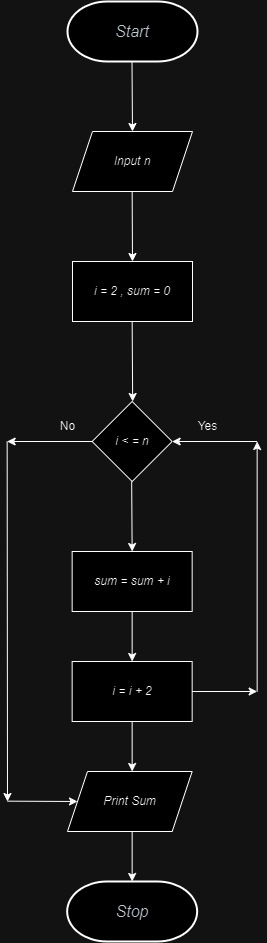

The diagram above was exported from draw.io. Its source (the exported page's mxGraphModel, read from the mxfile embedded in the PNG):
<mxGraphModel dx="1035" dy="607" grid="1" gridSize="10" guides="1" tooltips="1" connect="1" arrows="1" fold="1" page="1" pageScale="1" pageWidth="850" pageHeight="1100" math="0" shadow="0">
  <root>
    <mxCell id="0" />
    <mxCell id="1" parent="0" />
    <mxCell id="9d_3e4RPQ18yTaMYBVWn-1" value="&lt;span style=&quot;border-color: var(--border-color); color: rgb(45, 59, 69); font-family: &amp;quot;Lato Extended&amp;quot;, Lato, &amp;quot;Helvetica Neue&amp;quot;, Helvetica, Arial, sans-serif; font-size: 16px; text-align: start; background-color: rgb(255, 255, 255);&quot;&gt;&lt;i&gt;Start&lt;/i&gt;&lt;/span&gt;" style="strokeWidth=2;html=1;shape=mxgraph.flowchart.terminator;whiteSpace=wrap;" vertex="1" parent="1">
      <mxGeometry x="340" y="40" width="130" height="60" as="geometry" />
    </mxCell>
    <mxCell id="9d_3e4RPQ18yTaMYBVWn-2" value="" style="endArrow=classic;html=1;rounded=0;" edge="1" parent="1">
      <mxGeometry width="50" height="50" relative="1" as="geometry">
        <mxPoint x="404.5" y="100" as="sourcePoint" />
        <mxPoint x="405" y="170" as="targetPoint" />
      </mxGeometry>
    </mxCell>
    <mxCell id="9d_3e4RPQ18yTaMYBVWn-3" value="&lt;i&gt;Input n&lt;/i&gt;" style="shape=parallelogram;perimeter=parallelogramPerimeter;whiteSpace=wrap;html=1;fixedSize=1;" vertex="1" parent="1">
      <mxGeometry x="345" y="170" width="120" height="60" as="geometry" />
    </mxCell>
    <mxCell id="9d_3e4RPQ18yTaMYBVWn-4" value="&lt;i&gt;i = 2 , sum = 0&lt;/i&gt;" style="rounded=0;whiteSpace=wrap;html=1;" vertex="1" parent="1">
      <mxGeometry x="345" y="300" width="120" height="60" as="geometry" />
    </mxCell>
    <mxCell id="9d_3e4RPQ18yTaMYBVWn-5" value="" style="endArrow=classic;html=1;rounded=0;" edge="1" parent="1">
      <mxGeometry width="50" height="50" relative="1" as="geometry">
        <mxPoint x="404.66" y="230" as="sourcePoint" />
        <mxPoint x="405" y="300" as="targetPoint" />
      </mxGeometry>
    </mxCell>
    <mxCell id="9d_3e4RPQ18yTaMYBVWn-6" value="&lt;i&gt;i &amp;lt; = n&lt;/i&gt;" style="rhombus;whiteSpace=wrap;html=1;" vertex="1" parent="1">
      <mxGeometry x="364.66" y="440" width="80" height="80" as="geometry" />
    </mxCell>
    <mxCell id="9d_3e4RPQ18yTaMYBVWn-7" value="" style="endArrow=classic;html=1;rounded=0;" edge="1" parent="1">
      <mxGeometry width="50" height="50" relative="1" as="geometry">
        <mxPoint x="404.66" y="360" as="sourcePoint" />
        <mxPoint x="405.16" y="440" as="targetPoint" />
      </mxGeometry>
    </mxCell>
    <mxCell id="9d_3e4RPQ18yTaMYBVWn-8" value="&lt;i&gt;sum = sum + i&lt;/i&gt;" style="rounded=0;whiteSpace=wrap;html=1;" vertex="1" parent="1">
      <mxGeometry x="344.66" y="590" width="120" height="60" as="geometry" />
    </mxCell>
    <mxCell id="9d_3e4RPQ18yTaMYBVWn-9" value="&lt;i&gt;i = i + 2&lt;/i&gt;" style="rounded=0;whiteSpace=wrap;html=1;" vertex="1" parent="1">
      <mxGeometry x="344.66" y="700" width="120" height="60" as="geometry" />
    </mxCell>
    <mxCell id="9d_3e4RPQ18yTaMYBVWn-10" value="" style="endArrow=classic;html=1;rounded=0;entryX=0.5;entryY=0;entryDx=0;entryDy=0;" edge="1" parent="1" target="9d_3e4RPQ18yTaMYBVWn-8">
      <mxGeometry width="50" height="50" relative="1" as="geometry">
        <mxPoint x="404.16" y="520" as="sourcePoint" />
        <mxPoint x="404.66" y="580" as="targetPoint" />
      </mxGeometry>
    </mxCell>
    <mxCell id="9d_3e4RPQ18yTaMYBVWn-11" value="" style="endArrow=classic;html=1;rounded=0;exitX=0.5;exitY=1;exitDx=0;exitDy=0;entryX=0.5;entryY=0;entryDx=0;entryDy=0;" edge="1" parent="1" source="9d_3e4RPQ18yTaMYBVWn-8" target="9d_3e4RPQ18yTaMYBVWn-9">
      <mxGeometry width="50" height="50" relative="1" as="geometry">
        <mxPoint x="404.66" y="660" as="sourcePoint" />
        <mxPoint x="404.66" y="700" as="targetPoint" />
      </mxGeometry>
    </mxCell>
    <mxCell id="9d_3e4RPQ18yTaMYBVWn-12" value="" style="endArrow=classic;html=1;rounded=0;" edge="1" parent="1">
      <mxGeometry width="50" height="50" relative="1" as="geometry">
        <mxPoint x="464.66" y="730" as="sourcePoint" />
        <mxPoint x="529.66" y="730" as="targetPoint" />
      </mxGeometry>
    </mxCell>
    <mxCell id="9d_3e4RPQ18yTaMYBVWn-13" value="" style="endArrow=classic;html=1;rounded=0;" edge="1" parent="1">
      <mxGeometry width="50" height="50" relative="1" as="geometry">
        <mxPoint x="529.66" y="730" as="sourcePoint" />
        <mxPoint x="529.66" y="480" as="targetPoint" />
      </mxGeometry>
    </mxCell>
    <mxCell id="9d_3e4RPQ18yTaMYBVWn-14" value="" style="endArrow=classic;html=1;rounded=0;entryX=1;entryY=0.5;entryDx=0;entryDy=0;" edge="1" parent="1" target="9d_3e4RPQ18yTaMYBVWn-6">
      <mxGeometry width="50" height="50" relative="1" as="geometry">
        <mxPoint x="529.66" y="480" as="sourcePoint" />
        <mxPoint x="449.66" y="480" as="targetPoint" />
      </mxGeometry>
    </mxCell>
    <mxCell id="9d_3e4RPQ18yTaMYBVWn-15" value="Yes" style="text;html=1;align=center;verticalAlign=middle;resizable=0;points=[];autosize=1;strokeColor=none;fillColor=none;" vertex="1" parent="1">
      <mxGeometry x="459.66" y="450" width="40" height="30" as="geometry" />
    </mxCell>
    <mxCell id="9d_3e4RPQ18yTaMYBVWn-16" value="" style="endArrow=classic;html=1;rounded=0;entryX=1;entryY=0.5;entryDx=0;entryDy=0;" edge="1" parent="1">
      <mxGeometry width="50" height="50" relative="1" as="geometry">
        <mxPoint x="364.66" y="480" as="sourcePoint" />
        <mxPoint x="279.66" y="480" as="targetPoint" />
      </mxGeometry>
    </mxCell>
    <mxCell id="9d_3e4RPQ18yTaMYBVWn-17" value="" style="endArrow=classic;html=1;rounded=0;" edge="1" parent="1">
      <mxGeometry width="50" height="50" relative="1" as="geometry">
        <mxPoint x="279.66" y="480" as="sourcePoint" />
        <mxPoint x="280" y="840" as="targetPoint" />
      </mxGeometry>
    </mxCell>
    <mxCell id="9d_3e4RPQ18yTaMYBVWn-18" value="&lt;i&gt;Print Sum&lt;/i&gt;" style="shape=parallelogram;perimeter=parallelogramPerimeter;whiteSpace=wrap;html=1;fixedSize=1;" vertex="1" parent="1">
      <mxGeometry x="340" y="810" width="124.66" height="60" as="geometry" />
    </mxCell>
    <mxCell id="9d_3e4RPQ18yTaMYBVWn-19" value="" style="endArrow=classic;html=1;rounded=0;entryX=0;entryY=0.5;entryDx=0;entryDy=0;" edge="1" parent="1" target="9d_3e4RPQ18yTaMYBVWn-18">
      <mxGeometry width="50" height="50" relative="1" as="geometry">
        <mxPoint x="280" y="839.66" as="sourcePoint" />
        <mxPoint x="345" y="839.66" as="targetPoint" />
      </mxGeometry>
    </mxCell>
    <mxCell id="9d_3e4RPQ18yTaMYBVWn-20" value="" style="endArrow=classic;html=1;rounded=0;exitX=0.5;exitY=1;exitDx=0;exitDy=0;entryX=0.5;entryY=0;entryDx=0;entryDy=0;" edge="1" parent="1">
      <mxGeometry width="50" height="50" relative="1" as="geometry">
        <mxPoint x="404.66" y="870" as="sourcePoint" />
        <mxPoint x="404.66" y="920" as="targetPoint" />
      </mxGeometry>
    </mxCell>
    <mxCell id="9d_3e4RPQ18yTaMYBVWn-21" value="" style="endArrow=classic;html=1;rounded=0;exitX=0.5;exitY=1;exitDx=0;exitDy=0;entryX=0.5;entryY=0;entryDx=0;entryDy=0;" edge="1" parent="1">
      <mxGeometry width="50" height="50" relative="1" as="geometry">
        <mxPoint x="404.66" y="760" as="sourcePoint" />
        <mxPoint x="404.66" y="810" as="targetPoint" />
      </mxGeometry>
    </mxCell>
    <mxCell id="9d_3e4RPQ18yTaMYBVWn-22" value="&lt;em style=&quot;border-color: var(--border-color); color: rgb(45, 59, 69); font-family: &amp;quot;Lato Extended&amp;quot;, Lato, &amp;quot;Helvetica Neue&amp;quot;, Helvetica, Arial, sans-serif; font-size: 16px; text-align: start; background-color: rgb(255, 255, 255);&quot;&gt;Stop&lt;/em&gt;" style="strokeWidth=2;html=1;shape=mxgraph.flowchart.terminator;whiteSpace=wrap;" vertex="1" parent="1">
      <mxGeometry x="339.66" y="920" width="130" height="60" as="geometry" />
    </mxCell>
    <mxCell id="9d_3e4RPQ18yTaMYBVWn-23" value="No" style="text;html=1;align=center;verticalAlign=middle;resizable=0;points=[];autosize=1;strokeColor=none;fillColor=none;" vertex="1" parent="1">
      <mxGeometry x="320" y="450" width="40" height="30" as="geometry" />
    </mxCell>
  </root>
</mxGraphModel>